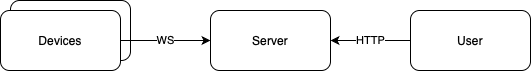

The diagram above was exported from draw.io. Its source (the exported page's mxGraphModel, read from the mxfile embedded in the PNG):
<mxGraphModel dx="710" dy="539" grid="1" gridSize="10" guides="1" tooltips="1" connect="1" arrows="1" fold="1" page="1" pageScale="1" pageWidth="827" pageHeight="1169" math="0" shadow="0">
  <root>
    <mxCell id="0" />
    <mxCell id="1" parent="0" />
    <mxCell id="fxKYLvgK44i0pxtUxIPQ-1" value="" style="rounded=1;whiteSpace=wrap;html=1;" vertex="1" parent="1">
      <mxGeometry x="180" y="350" width="120" height="60" as="geometry" />
    </mxCell>
    <mxCell id="fxKYLvgK44i0pxtUxIPQ-2" value="Devices" style="rounded=1;whiteSpace=wrap;html=1;" vertex="1" parent="1">
      <mxGeometry x="170" y="360" width="120" height="60" as="geometry" />
    </mxCell>
    <mxCell id="fxKYLvgK44i0pxtUxIPQ-3" value="Server" style="rounded=1;whiteSpace=wrap;html=1;" vertex="1" parent="1">
      <mxGeometry x="380" y="360" width="120" height="60" as="geometry" />
    </mxCell>
    <mxCell id="fxKYLvgK44i0pxtUxIPQ-4" value="User" style="rounded=1;whiteSpace=wrap;html=1;" vertex="1" parent="1">
      <mxGeometry x="580" y="360" width="120" height="60" as="geometry" />
    </mxCell>
    <mxCell id="fxKYLvgK44i0pxtUxIPQ-5" value="" style="endArrow=classic;html=1;rounded=0;entryX=0;entryY=0.5;entryDx=0;entryDy=0;exitX=1;exitY=0.5;exitDx=0;exitDy=0;" edge="1" parent="1" source="fxKYLvgK44i0pxtUxIPQ-2" target="fxKYLvgK44i0pxtUxIPQ-3">
      <mxGeometry relative="1" as="geometry">
        <mxPoint x="330" y="460" as="sourcePoint" />
        <mxPoint x="360" y="390" as="targetPoint" />
      </mxGeometry>
    </mxCell>
    <mxCell id="fxKYLvgK44i0pxtUxIPQ-6" value="WS" style="edgeLabel;resizable=0;html=1;;align=center;verticalAlign=middle;" connectable="0" vertex="1" parent="fxKYLvgK44i0pxtUxIPQ-5">
      <mxGeometry relative="1" as="geometry" />
    </mxCell>
    <mxCell id="fxKYLvgK44i0pxtUxIPQ-7" value="" style="endArrow=classic;html=1;rounded=0;exitX=0;exitY=0.5;exitDx=0;exitDy=0;entryX=1;entryY=0.5;entryDx=0;entryDy=0;" edge="1" parent="1" source="fxKYLvgK44i0pxtUxIPQ-4" target="fxKYLvgK44i0pxtUxIPQ-3">
      <mxGeometry relative="1" as="geometry">
        <mxPoint x="380" y="490" as="sourcePoint" />
        <mxPoint x="480" y="490" as="targetPoint" />
      </mxGeometry>
    </mxCell>
    <mxCell id="fxKYLvgK44i0pxtUxIPQ-8" value="Label" style="edgeLabel;resizable=0;html=1;;align=center;verticalAlign=middle;" connectable="0" vertex="1" parent="fxKYLvgK44i0pxtUxIPQ-7">
      <mxGeometry relative="1" as="geometry" />
    </mxCell>
    <mxCell id="fxKYLvgK44i0pxtUxIPQ-9" value="HTTP" style="edgeLabel;html=1;align=center;verticalAlign=middle;resizable=0;points=[];" vertex="1" connectable="0" parent="fxKYLvgK44i0pxtUxIPQ-7">
      <mxGeometry y="3" relative="1" as="geometry">
        <mxPoint y="-3" as="offset" />
      </mxGeometry>
    </mxCell>
  </root>
</mxGraphModel>